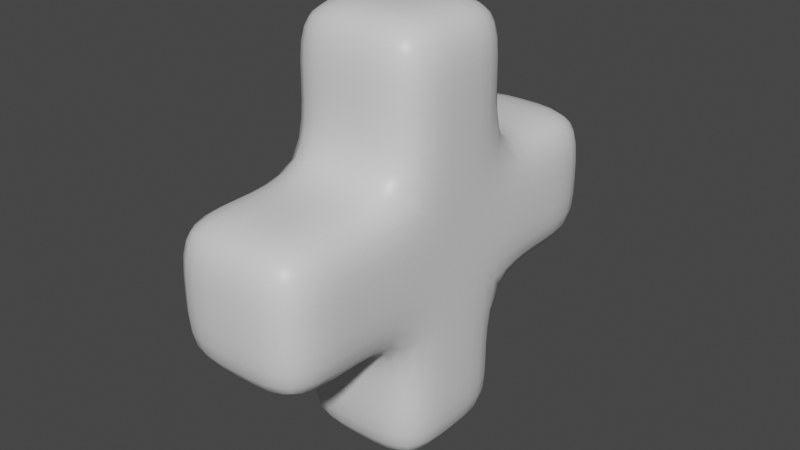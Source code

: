 # Source: Cross.blend  (saved by Blender 3.2.14; exported with 4.5.12 LTS)
import bpy
from mathutils import Matrix  # noqa: F401  (used for matrix-valued properties, if any)

bpy.ops.wm.read_factory_settings(use_empty=True)
scene = bpy.context.scene
scene.name = 'Scene'

# ---- collections
col_collection = bpy.data.collections.new('Collection'); scene.collection.children.link(col_collection)

# ---- materials (node trees are filled in below, after node groups)
mat_material = bpy.data.materials.new('Material')
mat_material.alpha_threshold = 0.0
mat_material.use_transparent_shadow = False
mat_material.line_color = (0.0, 0.0, 0.0, 1.0)

# ---- material node trees
mat_material.use_nodes = True; mat_material.node_tree.nodes.clear()
_N = mat_material.node_tree.nodes; _L = mat_material.node_tree.links
n0 = _N.new('ShaderNodeOutputMaterial'); n0.name = 'Material Output'; n0.location = (300, 300)
n1 = _N.new('ShaderNodeBsdfPrincipled'); n1.name = 'Principled BSDF'; n1.location = (10, 300)
n1.distribution = 'GGX'
n1.subsurface_method = 'RANDOM_WALK_SKIN'
n1.inputs[2].default_value = 0.4
n1.inputs[3].default_value = 1.45
n1.inputs[27].default_value = (0.0, 0.0, 0.0, 1.0)
n1.inputs[28].default_value = 1.0
_L.new(n1.outputs[0], n0.inputs[0])
n0.is_active_output = True

# ---- world
world_world = bpy.data.worlds.new('World'); scene.world = world_world
world_world.use_nodes = True; world_world.node_tree.nodes.clear()
_N = world_world.node_tree.nodes; _L = world_world.node_tree.links
n0 = _N.new('ShaderNodeOutputWorld'); n0.name = 'World Output'; n0.location = (300, 300)
n1 = _N.new('ShaderNodeBackground'); n1.name = 'Background'; n1.location = (10, 300)
n1.inputs[0].default_value = (0.05088, 0.05088, 0.05088, 1.0)
_L.new(n1.outputs[0], n0.inputs[0])
n0.is_active_output = True
world_world.color = (0.05088, 0.05088, 0.05088)
world_world.use_sun_shadow = False
world_world.sun_shadow_jitter_overblur = 0.0

# ---- meshes
me_cube = bpy.data.meshes.new('Cube')
me_cube.from_pydata([(1.0, 1.0, 1.0), (1.0, 1.0, -1.0), (1.0, -1.0, 1.0), (1.0, -1.0, -1.0), (-1.0, 1.0, 1.0), (-1.0, 1.0, -1.0), (-1.0, -1.0, 1.0), (-1.0, -1.0, -1.0), (1.0, -1.0, 3.0), (-1.0, -1.0, 3.0), (1.0, 1.0, 3.0), (-1.0, 1.0, 3.0), (-1.0, 1.0, -3.0), (-1.0, -1.0, -3.0), (1.0, 1.0, -3.0), (1.0, -1.0, -3.0), (1.0, 3.0, -1.0), (-1.0, 3.0, -1.0), (1.0, 3.0, 1.0), (-1.0, 3.0, 1.0), (-1.0, -3.0, -1.0), (-1.0, -3.0, 1.0), (1.0, -3.0, 1.0), (1.0, -3.0, -1.0), (-1.0, 0.0, -1.0), (1.0, 0.0, 1.0), (-1.0, 0.0, 1.0), (1.0, 0.0, -1.0), (1.0, 0.0, 3.0), (-1.0, 0.0, 3.0), (-1.0, 0.0, -3.0), (1.0, 0.0, -3.0), (1.0, 1.0, 0.0), (-1.0, -1.0, 0.0), (1.0, -1.0, 0.0), (-1.0, 1.0, 0.0), (1.0, 3.0, 0.0), (-1.0, 3.0, 0.0), (-1.0, -3.0, 0.0), (1.0, -3.0, 0.0), (1.0, 0.0, 0.0), (-1.0, 0.0, 0.0), (-1.0, -2.0, -1.0), (-1.0, -2.0, 1.0), (1.0, -2.0, -1.0), (1.0, -2.0, 1.0), (1.0, -2.0, 0.0), (-1.0, -2.0, 0.0), (-1.0, 2.0, 1.0), (-1.0, 2.0, -1.0), (1.0, 2.0, -1.0), (1.0, 2.0, 1.0), (1.0, 2.0, 0.0), (-1.0, 2.0, 0.0), (0.0, 1.0, -1.0), (0.0, -1.0, 1.0), (0.0, -1.0, -1.0), (0.0, 1.0, 1.0), (0.0, -1.0, 3.0), (0.0, 1.0, 3.0), (0.0, 1.0, -3.0), (0.0, -1.0, -3.0), (0.0, 3.0, -1.0), (0.0, 3.0, 1.0), (0.0, -3.0, 1.0), (0.0, -3.0, -1.0), (0.0, 0.0, -3.0), (0.0, 0.0, 3.0), (0.0, -3.0, 0.0), (0.0, 3.0, 0.0), (0.0, -2.0, 1.0), (0.0, -2.0, -1.0), (0.0, 2.0, 1.0), (0.0, 2.0, -1.0), (1.0, 1.0, -2.0), (-1.0, 1.0, -2.0), (-1.0, -1.0, -2.0), (1.0, -1.0, -2.0), (1.0, 0.0, -2.0), (-1.0, 0.0, -2.0), (0.0, -1.0, -2.0), (0.0, 1.0, -2.0), (1.0, -1.0, 2.0), (-1.0, -1.0, 2.0), (-1.0, 1.0, 2.0), (1.0, 1.0, 2.0), (1.0, 0.0, 2.0), (-1.0, 0.0, 2.0), (0.0, 1.0, 2.0), (0.0, -1.0, 2.0)], [], [(89, 82, 8, 58), (47, 42, 20, 38), (41, 26, 4, 35), (81, 74, 14, 60), (40, 25, 2, 34), (53, 48, 19, 37), (67, 29, 9, 58), (87, 83, 9, 29), (86, 85, 10, 28), (88, 84, 11, 59), (66, 31, 15, 61), (80, 76, 13, 61), (79, 75, 12, 30), (78, 77, 15, 31), (69, 63, 18, 36), (73, 49, 17, 62), (72, 51, 18, 63), (52, 50, 16, 36), (68, 64, 21, 38), (71, 44, 23, 65), (70, 43, 21, 64), (46, 45, 22, 39), (74, 78, 31, 14), (76, 79, 30, 13), (60, 14, 31, 66), (82, 86, 28, 8), (84, 87, 29, 11), (59, 11, 29, 67), (32, 0, 25, 40), (33, 6, 26, 41), (7, 33, 41, 24), (1, 32, 40, 27), (44, 46, 39, 23), (65, 68, 38, 20), (51, 52, 36, 18), (62, 69, 36, 16), (49, 53, 37, 17), (27, 40, 34, 3), (24, 41, 35, 5), (43, 47, 38, 21), (6, 33, 47, 43), (3, 34, 46, 44), (34, 2, 45, 46), (55, 6, 43, 70), (56, 3, 44, 71), (33, 7, 42, 47), (5, 35, 53, 49), (0, 32, 52, 51), (32, 1, 50, 52), (57, 0, 51, 72), (54, 5, 49, 73), (35, 4, 48, 53), (1, 54, 73, 50), (4, 57, 72, 48), (7, 56, 71, 42), (2, 55, 70, 45), (17, 37, 69, 62), (23, 39, 68, 65), (10, 59, 67, 28), (12, 60, 66, 30), (45, 70, 64, 22), (42, 71, 65, 20), (39, 22, 64, 68), (48, 72, 63, 19), (50, 73, 62, 16), (37, 19, 63, 69), (77, 80, 61, 15), (30, 66, 61, 13), (85, 88, 59, 10), (28, 67, 58, 8), (75, 81, 60, 12), (83, 89, 58, 9), (5, 54, 81, 75), (3, 56, 80, 77), (7, 24, 79, 76), (1, 27, 78, 74), (27, 3, 77, 78), (24, 5, 75, 79), (56, 7, 76, 80), (54, 1, 74, 81), (6, 55, 89, 83), (0, 57, 88, 85), (4, 26, 87, 84), (2, 25, 86, 82), (57, 4, 84, 88), (25, 0, 85, 86), (26, 6, 83, 87), (55, 2, 82, 89)])
me_cube.polygons.foreach_set('use_smooth', [True] * 88)
_uv = me_cube.uv_layers.new(name='UVMap')
_uv.uv.foreach_set('vector', [0.5, 0.8333, 0.6667, 0.8333, 0.6667, 1.0, 0.5, 1.0, 0.1667, 0.5, 0.1667, 0.3333, 0.0, 0.3333, 0.0, 0.5, 0.5, 0.5, 0.5, 0.6667, 0.6667, 0.6667, 0.6667, 0.5, 0.5, 0.1667, 0.6667, 0.1667, 0.6667, 0.0, 0.5, 0.0, 0.5, 0.5, 0.5, 0.6667, 0.3333, 0.6667, 0.3333, 0.5, 0.8333, 0.5, 0.8333, 0.6667, 1.0, 0.6667, 1.0, 0.5, 0.5, 0.5, 0.3333, 0.5, 0.3333, 0.3333, 0.5, 0.3333, 0.5, 0.8333, 0.3333, 0.8333, 0.3333, 1.0, 0.5, 1.0, 0.5, 0.8333, 0.6667, 0.8333, 0.6667, 1.0, 0.5, 1.0, 0.5, 0.8333, 0.3333, 0.8333, 0.3333, 1.0, 0.5, 1.0, 0.5, 0.5, 0.6667, 0.5, 0.6667, 0.3333, 0.5, 0.3333, 0.5, 0.1667, 0.3333, 0.1667, 0.3333, 0.0, 0.5, 0.0, 0.5, 0.1667, 0.6667, 0.1667, 0.6667, 0.0, 0.5, 0.0, 0.5, 0.1667, 0.3333, 0.1667, 0.3333, 0.0, 0.5, 0.0, 0.5, 0.5, 0.5, 0.6667, 0.6667, 0.6667, 0.6667, 0.5, 0.5, 0.8333, 0.3333, 0.8333, 0.3333, 1.0, 0.5, 1.0, 0.5, 0.8333, 0.6667, 0.8333, 0.6667, 1.0, 0.5, 1.0, 0.8333, 0.5, 0.8333, 0.3333, 1.0, 0.3333, 1.0, 0.5, 0.5, 0.5, 0.5, 0.6667, 0.3333, 0.6667, 0.3333, 0.5, 0.5, 0.1667, 0.6667, 0.1667, 0.6667, 0.0, 0.5, 0.0, 0.5, 0.1667, 0.3333, 0.1667, 0.3333, 0.0, 0.5, 0.0, 0.1667, 0.5, 0.1667, 0.6667, 0.0, 0.6667, 0.0, 0.5, 0.6667, 0.1667, 0.5, 0.1667, 0.5, 0.0, 0.6667, 0.0, 0.3333, 0.1667, 0.5, 0.1667, 0.5, 0.0, 0.3333, 0.0, 0.5, 0.6667, 0.6667, 0.6667, 0.6667, 0.5, 0.5, 0.5, 0.3333, 0.8333, 0.5, 0.8333, 0.5, 1.0, 0.3333, 1.0, 0.6667, 0.8333, 0.5, 0.8333, 0.5, 1.0, 0.6667, 1.0, 0.5, 0.6667, 0.3333, 0.6667, 0.3333, 0.5, 0.5, 0.5, 0.6667, 0.5, 0.6667, 0.6667, 0.5, 0.6667, 0.5, 0.5, 0.3333, 0.5, 0.3333, 0.6667, 0.5, 0.6667, 0.5, 0.5, 0.3333, 0.3333, 0.3333, 0.5, 0.5, 0.5, 0.5, 0.3333, 0.6667, 0.3333, 0.6667, 0.5, 0.5, 0.5, 0.5, 0.3333, 0.1667, 0.3333, 0.1667, 0.5, 0.0, 0.5, 0.0, 0.3333, 0.5, 0.3333, 0.5, 0.5, 0.3333, 0.5, 0.3333, 0.3333, 0.8333, 0.6667, 0.8333, 0.5, 1.0, 0.5, 1.0, 0.6667, 0.5, 0.3333, 0.5, 0.5, 0.6667, 0.5, 0.6667, 0.3333, 0.8333, 0.3333, 0.8333, 0.5, 1.0, 0.5, 1.0, 0.3333, 0.5, 0.3333, 0.5, 0.5, 0.3333, 0.5, 0.3333, 0.3333, 0.5, 0.3333, 0.5, 0.5, 0.6667, 0.5, 0.6667, 0.3333, 0.1667, 0.6667, 0.1667, 0.5, 0.0, 0.5, 0.0, 0.6667, 0.3333, 0.6667, 0.3333, 0.5, 0.1667, 0.5, 0.1667, 0.6667, 0.3333, 0.3333, 0.3333, 0.5, 0.1667, 0.5, 0.1667, 0.3333, 0.3333, 0.5, 0.3333, 0.6667, 0.1667, 0.6667, 0.1667, 0.5, 0.5, 0.3333, 0.3333, 0.3333, 0.3333, 0.1667, 0.5, 0.1667, 0.5, 0.3333, 0.6667, 0.3333, 0.6667, 0.1667, 0.5, 0.1667, 0.3333, 0.5, 0.3333, 0.3333, 0.1667, 0.3333, 0.1667, 0.5, 0.6667, 0.3333, 0.6667, 0.5, 0.8333, 0.5, 0.8333, 0.3333, 0.6667, 0.6667, 0.6667, 0.5, 0.8333, 0.5, 0.8333, 0.6667, 0.6667, 0.5, 0.6667, 0.3333, 0.8333, 0.3333, 0.8333, 0.5, 0.5, 0.6667, 0.6667, 0.6667, 0.6667, 0.8333, 0.5, 0.8333, 0.5, 0.6667, 0.3333, 0.6667, 0.3333, 0.8333, 0.5, 0.8333, 0.6667, 0.5, 0.6667, 0.6667, 0.8333, 0.6667, 0.8333, 0.5, 0.6667, 0.6667, 0.5, 0.6667, 0.5, 0.8333, 0.6667, 0.8333, 0.3333, 0.6667, 0.5, 0.6667, 0.5, 0.8333, 0.3333, 0.8333, 0.3333, 0.3333, 0.5, 0.3333, 0.5, 0.1667, 0.3333, 0.1667, 0.6667, 0.3333, 0.5, 0.3333, 0.5, 0.1667, 0.6667, 0.1667, 0.3333, 0.3333, 0.3333, 0.5, 0.5, 0.5, 0.5, 0.3333, 0.6667, 0.3333, 0.6667, 0.5, 0.5, 0.5, 0.5, 0.3333, 0.6667, 0.6667, 0.5, 0.6667, 0.5, 0.5, 0.6667, 0.5, 0.3333, 0.6667, 0.5, 0.6667, 0.5, 0.5, 0.3333, 0.5, 0.6667, 0.1667, 0.5, 0.1667, 0.5, 0.0, 0.6667, 0.0, 0.3333, 0.1667, 0.5, 0.1667, 0.5, 0.0, 0.3333, 0.0, 0.6667, 0.5, 0.6667, 0.6667, 0.5, 0.6667, 0.5, 0.5, 0.3333, 0.8333, 0.5, 0.8333, 0.5, 1.0, 0.3333, 1.0, 0.6667, 0.8333, 0.5, 0.8333, 0.5, 1.0, 0.6667, 1.0, 0.3333, 0.5, 0.3333, 0.6667, 0.5, 0.6667, 0.5, 0.5, 0.6667, 0.1667, 0.5, 0.1667, 0.5, 0.0, 0.6667, 0.0, 0.3333, 0.5, 0.5, 0.5, 0.5, 0.3333, 0.3333, 0.3333, 0.6667, 0.8333, 0.5, 0.8333, 0.5, 1.0, 0.6667, 1.0, 0.6667, 0.5, 0.5, 0.5, 0.5, 0.3333, 0.6667, 0.3333, 0.3333, 0.1667, 0.5, 0.1667, 0.5, 0.0, 0.3333, 0.0, 0.3333, 0.8333, 0.5, 0.8333, 0.5, 1.0, 0.3333, 1.0, 0.3333, 0.3333, 0.5, 0.3333, 0.5, 0.1667, 0.3333, 0.1667, 0.6667, 0.3333, 0.5, 0.3333, 0.5, 0.1667, 0.6667, 0.1667, 0.3333, 0.3333, 0.5, 0.3333, 0.5, 0.1667, 0.3333, 0.1667, 0.6667, 0.3333, 0.5, 0.3333, 0.5, 0.1667, 0.6667, 0.1667, 0.5, 0.3333, 0.3333, 0.3333, 0.3333, 0.1667, 0.5, 0.1667, 0.5, 0.3333, 0.6667, 0.3333, 0.6667, 0.1667, 0.5, 0.1667, 0.5, 0.3333, 0.3333, 0.3333, 0.3333, 0.1667, 0.5, 0.1667, 0.5, 0.3333, 0.6667, 0.3333, 0.6667, 0.1667, 0.5, 0.1667, 0.3333, 0.6667, 0.5, 0.6667, 0.5, 0.8333, 0.3333, 0.8333, 0.6667, 0.6667, 0.5, 0.6667, 0.5, 0.8333, 0.6667, 0.8333, 0.6667, 0.6667, 0.5, 0.6667, 0.5, 0.8333, 0.6667, 0.8333, 0.3333, 0.6667, 0.5, 0.6667, 0.5, 0.8333, 0.3333, 0.8333, 0.5, 0.6667, 0.3333, 0.6667, 0.3333, 0.8333, 0.5, 0.8333, 0.5, 0.6667, 0.6667, 0.6667, 0.6667, 0.8333, 0.5, 0.8333, 0.5, 0.6667, 0.3333, 0.6667, 0.3333, 0.8333, 0.5, 0.8333, 0.5, 0.6667, 0.6667, 0.6667, 0.6667, 0.8333, 0.5, 0.8333])
me_cube.materials.append(mat_material)
me_cube.use_mirror_vertex_groups = False
me_cube.update()

# ---- objects
ob_cube = bpy.data.objects.new('Cube', me_cube)

# ---- transforms, parenting, visibility, modifiers, constraints
ob_cube.location = (0.0, 0.0, 0.0)
ob_cube.lock_rotations_4d = False
ob_cube.empty_display_type = 'ARROWS'
ob_cube.lineart.crease_threshold = 0.0
_m = ob_cube.modifiers.new('Subdivision', 'SUBSURF')
_m.levels = 2

# ---- collection membership
col_collection.objects.link(ob_cube)

# ---- scene / render settings (as saved in the file)
scene.frame_start = 1; scene.frame_end = 250; scene.frame_set(1)
scene.render.engine = 'BLENDER_EEVEE_NEXT'
scene.cycles.sampling_pattern = 'TABULATED_SOBOL'
scene.cycles.use_light_tree = False
scene.view_settings.view_transform = 'Filmic'
bpy.context.view_layer.update()

# ---- added for rendering (the .blend has no active camera and no usable light): camera, sun
cam_auto = bpy.data.cameras.new('AutoCamera')
cam_auto.lens = 50.0
cam_auto.sensor_width = 36.0
cam_auto.clip_end = 1000.0
ob_auto_camera = bpy.data.objects.new('AutoCamera', cam_auto)
scene.collection.objects.link(ob_auto_camera)
ob_auto_camera.location = (8.06592, -9.67911, 6.45274)
ob_auto_camera.rotation_euler = (1.09748, -7.21219e-08, 0.694738)
scene.camera = ob_auto_camera
light_auto_sun = bpy.data.lights.new('AutoSun', 'SUN')
light_auto_sun.energy = 3.0
light_auto_sun.angle = 0.0523599
ob_auto_sun = bpy.data.objects.new('AutoSun', light_auto_sun)
scene.collection.objects.link(ob_auto_sun)
ob_auto_sun.rotation_euler = (0.872665, 0.174533, 0.523599)
bpy.context.view_layer.update()
